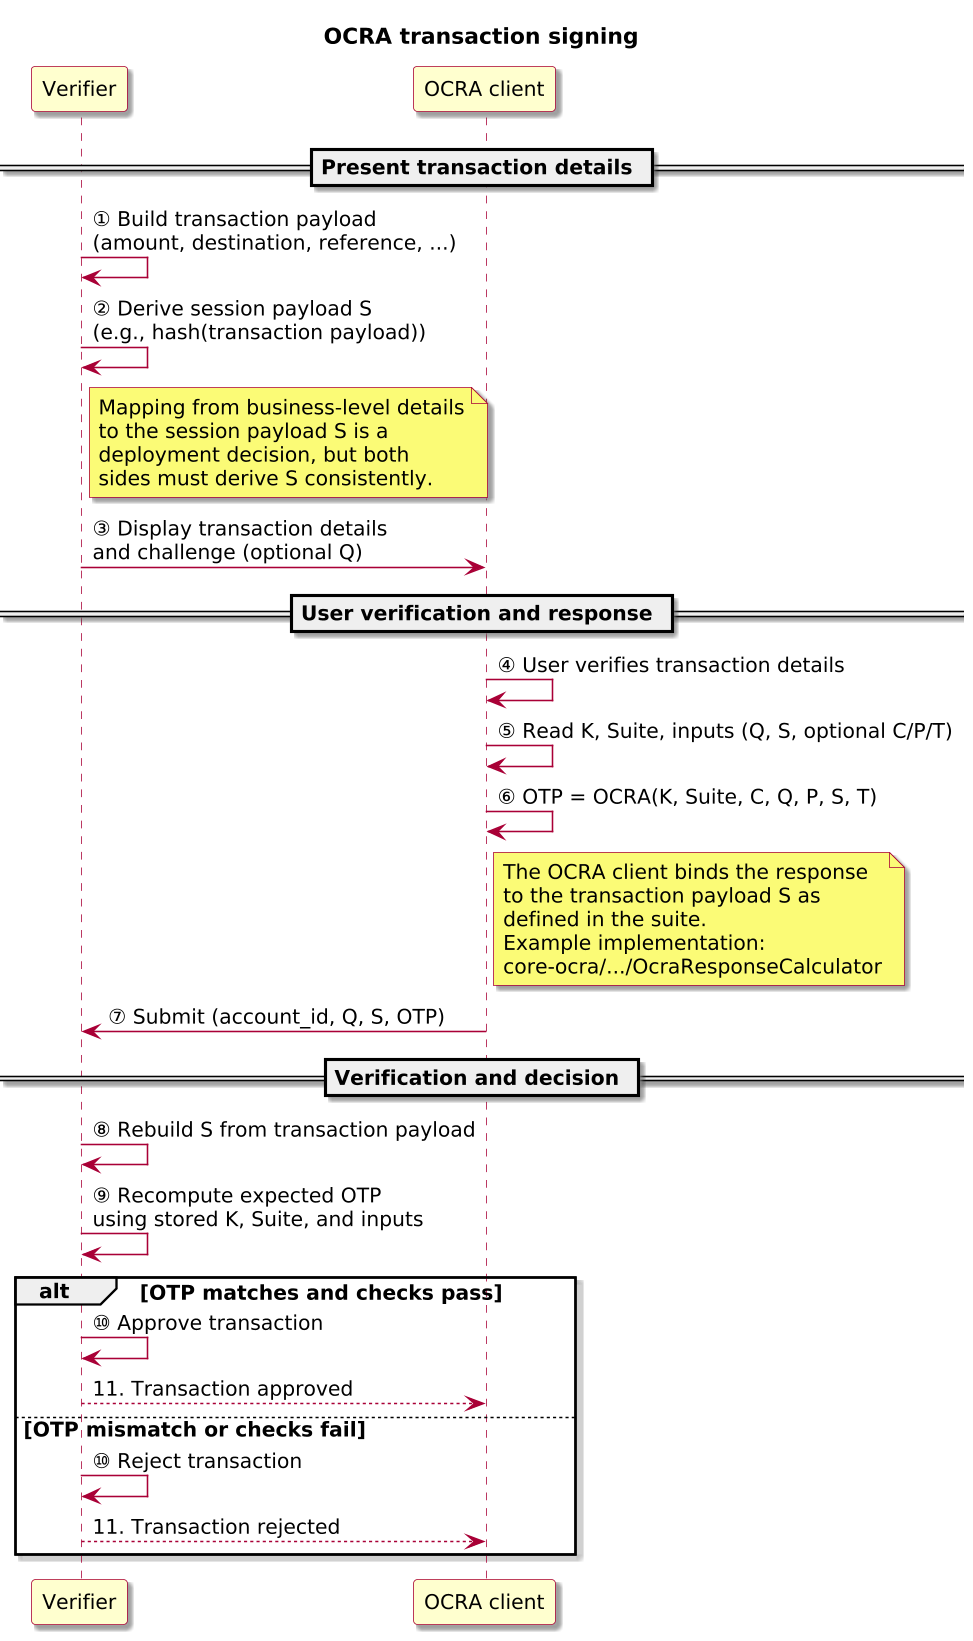

The diagram above was rendered by PlantUML. Its source (embedded in the PNG):
@startuml

skinparam BackgroundColor #FFFFFF
skinparam Shadowing true

skinparam DefaultFontName "SansSerif"
skinparam DefaultFontSize 13
skinparam DefaultFontStyle plain

skinparam dpi 150

skinparam sequence {
  ArrowColor #A80036
  LifeLineBorderColor #A80036
  LifeLineBackgroundColor #FFFFFF
}

skinparam Note {
  BackgroundColor #FBFB77
  BorderColor #A80036
}

skinparam ParticipantBorderColor #A80036
skinparam ParticipantBackgroundColor #FEFECE

skinparam ActorBorderColor #A80036
skinparam ActorBackgroundColor #FFFFFF
skinparam SequenceActorBorderThickness 2
title OCRA transaction signing

participant "Verifier" as Verifier
participant "OCRA client" as Client

== Present transaction details ==

Verifier -> Verifier: ① Build transaction payload\n(amount, destination, reference, ...)
Verifier -> Verifier: ② Derive session payload S\n(e.g., hash(transaction payload))
note right of Verifier
  Mapping from business-level details
  to the session payload S is a
  deployment decision, but both
  sides must derive S consistently.
end note

Verifier -> Client: ③ Display transaction details\nand challenge (optional Q)

== User verification and response ==

Client -> Client: ④ User verifies transaction details
Client -> Client: ⑤ Read K, Suite, inputs (Q, S, optional C/P/T)
Client -> Client: ⑥ OTP = OCRA(K, Suite, C, Q, P, S, T)
note right of Client
  The OCRA client binds the response
  to the transaction payload S as
  defined in the suite.
  Example implementation:
  core-ocra/.../OcraResponseCalculator
end note

Client -> Verifier: ⑦ Submit (account_id, Q, S, OTP)

== Verification and decision ==

Verifier -> Verifier: ⑧ Rebuild S from transaction payload
Verifier -> Verifier: ⑨ Recompute expected OTP\nusing stored K, Suite, and inputs

alt OTP matches and checks pass
  Verifier -> Verifier: ⑩ Approve transaction
  Verifier --> Client: 11. Transaction approved
else OTP mismatch or checks fail
  Verifier -> Verifier: ⑩ Reject transaction
  Verifier --> Client: 11. Transaction rejected
end alt

@enduml